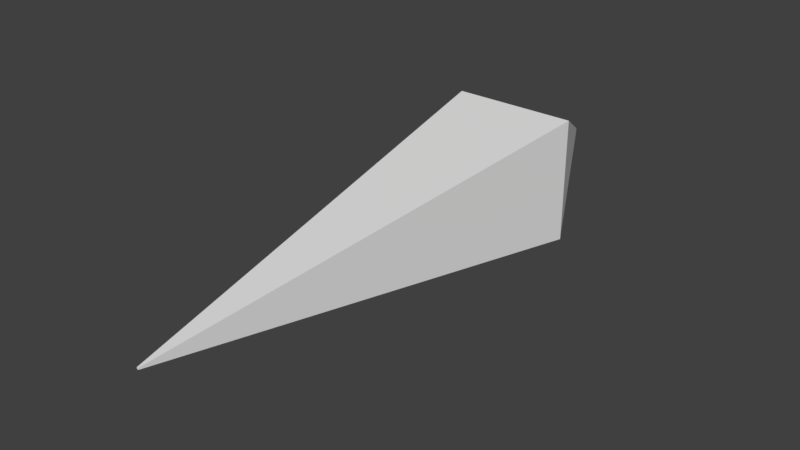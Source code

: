 # Source: gunShot.blend  (saved by Blender 2.79.0; exported with 4.5.12 LTS)
import bpy
from mathutils import Matrix  # noqa: F401  (used for matrix-valued properties, if any)

bpy.ops.wm.read_factory_settings(use_empty=True)
scene = bpy.context.scene
scene.name = 'Scene'

# ---- collections
col_collection_1 = bpy.data.collections.new('Collection 1'); scene.collection.children.link(col_collection_1)

# ---- world
world_world = bpy.data.worlds.new('World'); scene.world = world_world
world_world.color = (0.05088, 0.05088, 0.05088)
world_world.use_sun_shadow = False
world_world.sun_shadow_jitter_overblur = 0.0
world_world.cycles.sampling_method = 'MANUAL'

# ---- meshes
me_cube_001 = bpy.data.meshes.new('Cube.001')
me_cube_001.from_pydata([(-0.01294, -6.386, -0.01294), (-0.01294, -6.386, 0.01294), (-1.0, 1.0, -1.0), (-1.0, 1.0, 1.0), (0.01294, -6.386, -0.01294), (0.01294, -6.386, 0.01294), (1.0, 1.0, -1.0), (1.0, 1.0, 1.0), (-0.03659, 2.899, -0.03659), (-0.03659, 2.899, 0.03659), (0.03659, 2.899, -0.03659), (0.03659, 2.899, 0.03659)], [], [(0, 1, 3, 2), (3, 7, 11, 9), (6, 7, 5, 4), (4, 5, 1, 0), (2, 6, 4, 0), (7, 3, 1, 5), (8, 9, 11, 10), (2, 3, 9, 8), (7, 6, 10, 11), (6, 2, 8, 10)])
me_cube_001.use_remesh_preserve_volume = False
me_cube_001.use_remesh_preserve_attributes = False
me_cube_001.use_mirror_vertex_groups = False
me_cube_001.update()

# ---- objects
ob_cube = bpy.data.objects.new('Cube', me_cube_001)

# ---- transforms, parenting, visibility, modifiers, constraints
ob_cube.location = (0.0, 0.0, 0.0)
ob_cube.scale = (0.1408, 0.1408, 0.1408)
ob_cube.lineart.crease_threshold = 0.0

# ---- collection membership
col_collection_1.objects.link(ob_cube)

# ---- scene / render settings (as saved in the file)
scene.frame_start = 1; scene.frame_end = 250; scene.frame_set(1)
scene.render.engine = 'BLENDER_EEVEE_NEXT'
scene.render.resolution_percentage = 50
scene.render.dither_intensity = 0.0
scene.cycles.use_denoising = False
scene.cycles.samples = 128
scene.cycles.sampling_pattern = 'TABULATED_SOBOL'
scene.cycles.use_adaptive_sampling = False
scene.cycles.use_light_tree = False
scene.cycles.blur_glossy = 0.0
scene.cycles.sample_clamp_indirect = 0.0
scene.view_settings.view_transform = 'Standard'
bpy.context.view_layer.update()

# ---- added for rendering (the .blend has no active camera and no usable light): camera, sun
cam_auto = bpy.data.cameras.new('AutoCamera')
cam_auto.lens = 50.0
cam_auto.sensor_width = 36.0
cam_auto.clip_end = 1000.0
ob_auto_camera = bpy.data.objects.new('AutoCamera', cam_auto)
scene.collection.objects.link(ob_auto_camera)
ob_auto_camera.location = (1.26443, -1.76275, 1.01154)
ob_auto_camera.rotation_euler = (1.09748, -7.21219e-08, 0.694738)
scene.camera = ob_auto_camera
light_auto_sun = bpy.data.lights.new('AutoSun', 'SUN')
light_auto_sun.energy = 3.0
light_auto_sun.angle = 0.0523599
ob_auto_sun = bpy.data.objects.new('AutoSun', light_auto_sun)
scene.collection.objects.link(ob_auto_sun)
ob_auto_sun.rotation_euler = (0.872665, 0.174533, 0.523599)
bpy.context.view_layer.update()
